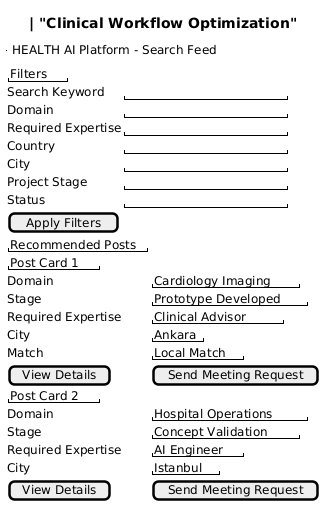

The diagram above was rendered by PlantUML. Its source (embedded in the PNG):
@startsalt
{
  {^"HEALTH AI Platform - Search Feed"}

  {
    "Filters"
    Search Keyword       | "                    "
    Domain               | "                    "
    Required Expertise   | "                    "
    Country              | "                    "
    City                 | "                    "
    Project Stage        | "                    "
    Status               | "                    "
    [Apply Filters]
  }

  {
    "Recommended Posts"

    "Post Card 1"
    Title                | "AI Tool for Cardiology Imaging"
    Domain               | "Cardiology Imaging"
    Stage                | "Prototype Developed"
    Required Expertise   | "Clinical Advisor"
    City                 | "Ankara"
    Match                | "Local Match"
    [View Details] | [Send Meeting Request]

    "Post Card 2"
    Title                | "Clinical Workflow Optimization"
    Domain               | "Hospital Operations"
    Stage                | "Concept Validation"
    Required Expertise   | "AI Engineer"
    City                 | "Istanbul"
    [View Details] | [Send Meeting Request]
  }
}
@endsalt